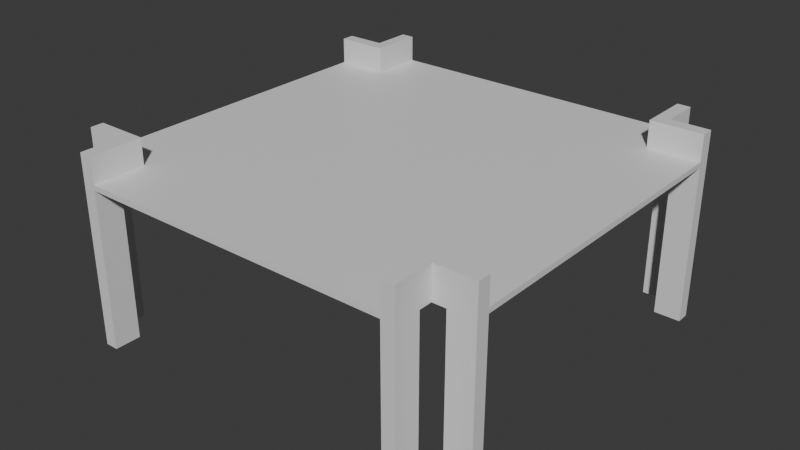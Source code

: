 # Source: Extension3cH.blend  (saved by Blender 4.5.88; exported with 4.5.12 LTS)
import bpy
from mathutils import Matrix  # noqa: F401  (used for matrix-valued properties, if any)

bpy.ops.wm.read_factory_settings(use_empty=True)
scene = bpy.context.scene
scene.name = 'Scene'

# ---- collections
col_collection = bpy.data.collections.new('Collection'); scene.collection.children.link(col_collection)

# ---- materials (node trees are filled in below, after node groups)
mat_material = bpy.data.materials.new('Material')
mat_material.alpha_threshold = 0.0
mat_material.roughness = 0.5
mat_material.line_color = (0.0, 0.0, 0.0, 1.0)

# ---- material node trees
mat_material.use_nodes = True; mat_material.node_tree.nodes.clear()
_N = mat_material.node_tree.nodes; _L = mat_material.node_tree.links
n0 = _N.new('ShaderNodeOutputMaterial'); n0.name = 'Material Output'; n0.location = (200, 100)
n1 = _N.new('ShaderNodeBsdfPrincipled'); n1.name = 'Principled BSDF'; n1.location = (-200, 100)
n1.inputs[3].default_value = 1.45
_L.new(n1.outputs[0], n0.inputs[0])
n0.is_active_output = True

# ---- world
world_world = bpy.data.worlds.new('World'); scene.world = world_world
world_world.use_nodes = True; world_world.node_tree.nodes.clear()
_N = world_world.node_tree.nodes; _L = world_world.node_tree.links
n0 = _N.new('ShaderNodeOutputWorld'); n0.name = 'World Output'; n0.location = (200, 100)
n1 = _N.new('ShaderNodeBackground'); n1.name = 'Background'; n1.location = (-200, 100)
n1.inputs[0].default_value = (0.05088, 0.05088, 0.05088, 1.0)
_L.new(n1.outputs[0], n0.inputs[0])
n0.is_active_output = True
world_world.color = (0.05088, 0.05088, 0.05088)
world_world.sun_shadow_jitter_overblur = 0.0

# ---- meshes
me_cube = bpy.data.meshes.new('Cube')
me_cube.from_pydata([(6.0, 6.0, 6.0), (6.0, 6.0, 5.8), (6.0, -6.0, 6.0), (6.0, -6.0, 5.8), (-6.0, 6.0, 6.0), (-6.0, 6.0, 5.8), (-6.0, -6.0, 6.0), (-6.0, -6.0, 5.8), (8.0, 6.0, 6.0), (8.0, 6.0, 5.8), (8.0, -6.0, 6.0), (8.0, -6.0, 5.8), (6.0, 8.0, 5.8), (-6.0, 8.0, 5.8), (6.0, 8.0, 6.0), (-6.0, 8.0, 6.0), (-8.0, 6.0, 5.8), (-8.0, -6.0, 5.8), (-8.0, -6.0, 6.0), (-8.0, 6.0, 6.0), (-6.0, -8.0, 5.8), (-6.0, -8.0, 6.0), (6.0, -8.0, 6.0), (6.0, -8.0, 5.8), (-6.0, -6.5, 5.8), (-6.0, -6.5, 6.0), (-8.0, -6.5, 5.8), (-8.0, -6.5, 6.0), (-6.5, -8.0, 5.8), (-6.5, -8.0, 6.0), (-6.5, -6.5, 6.0), (-6.5, -6.5, 5.8), (-8.0, -6.0, 7.0), (-8.0, -6.5, 7.0), (-6.0, -6.0, 7.0), (-6.0, -8.0, 7.0), (-6.0, -6.5, 7.0), (-6.5, -8.0, 7.0), (-6.5, -6.5, 7.0), (6.5, -6.0, 6.0), (6.5, -6.0, 5.8), (6.5, -8.0, 6.0), (6.5, -8.0, 5.8), (8.0, -6.5, 6.0), (8.0, -6.5, 5.8), (6.5, -6.5, 6.0), (6.5, -6.5, 5.8), (8.0, -6.0, 7.0), (6.5, -6.0, 7.0), (6.0, -8.0, 7.0), (6.5, -8.0, 7.0), (6.0, -6.0, 7.0), (8.0, -6.5, 7.0), (6.5, -6.5, 7.0), (6.0, 6.5, 6.0), (6.0, 6.5, 5.8), (8.0, 6.5, 6.0), (8.0, 6.5, 5.8), (6.5, 8.0, 6.0), (6.5, 8.0, 5.8), (6.5, 6.5, 5.8), (6.5, 6.5, 6.0), (8.0, 6.0, 7.0), (8.0, 6.5, 7.0), (6.0, 6.0, 7.0), (6.0, 6.5, 7.0), (6.0, 8.0, 7.0), (6.5, 6.5, 7.0), (6.5, 8.0, 7.0), (-6.5, 6.0, 6.0), (-6.5, 6.0, 5.8), (-6.5, 8.0, 6.0), (-6.5, 8.0, 5.8), (-8.0, 6.5, 6.0), (-8.0, 6.5, 5.8), (-6.5, 6.5, 6.0), (-6.5, 6.5, 5.8), (-6.0, 8.0, 7.0), (-6.5, 8.0, 7.0), (-6.0, 6.0, 7.0), (-8.0, 6.0, 7.0), (-6.5, 6.0, 7.0), (-8.0, 6.5, 7.0), (-6.5, 6.5, 7.0), (-7.0, -6.0, 5.8), (-7.0, -6.5, 5.8), (-6.0, -7.0, 5.8), (-6.5, -7.0, 5.8), (6.0, -7.0, 5.8), (6.5, -7.0, 5.8), (7.0, -6.0, 5.8), (7.0, -6.5, 5.8), (-6.0, 7.0, 5.8), (-6.5, 7.0, 5.8), (-7.0, 6.0, 5.8), (-7.0, 6.5, 5.8), (7.0, 6.0, 5.8), (7.0, 6.5, 5.8), (-7.0, 6.25, 5.8), (6.0, 7.0, 5.8), (6.5, 7.0, 5.8), (6.0, 7.0, -0.2), (6.0, 8.0, -0.2), (8.0, 6.0, -0.2), (8.0, 6.5, -0.2), (-7.0, -6.0, -0.2), (-8.0, -6.0, -0.2), (-6.0, 8.0, -0.2), (-6.5, 8.0, -0.2), (6.5, -8.0, -0.2), (6.0, -8.0, -0.2), (6.0, -7.0, -0.2), (-8.0, -6.5, -0.2), (-7.0, -6.5, -0.2), (-6.5, -8.0, -0.2), (-6.0, -8.0, -0.2), (7.0, -6.0, -0.2), (8.0, -6.0, -0.2), (7.0, -6.5, -0.2), (8.0, -6.5, -0.2), (6.5, 7.0, -0.2), (6.5, 8.0, -0.2), (-8.0, 6.5, -0.2), (-8.0, 6.0, -0.2), (-6.0, -7.0, -0.2), (-6.5, -7.0, -0.2), (6.5, -7.0, -0.2), (-6.0, 7.0, -0.2), (-6.5, 7.0, -0.2), (-7.0, 6.0, -0.2), (-7.0, 6.5, -0.2), (-7.0, 6.25, -0.2), (7.0, 6.0, -0.2), (7.0, 6.5, -0.2)], [], [(0, 4, 6, 2), (7, 3, 88, 23, 20, 86, 24), (5, 7, 84, 17, 16, 94, 70), (5, 1, 3, 7), (15, 71, 78, 77), (0, 8, 62, 64), (9, 8, 10, 11), (3, 1, 96, 9, 11, 90, 40), (0, 2, 39, 10, 8), (41, 39, 48, 50), (12, 14, 58, 59), (13, 15, 14, 12), (1, 5, 92, 13, 12, 99, 55), (8, 9, 57, 56), (4, 0, 54, 14, 15), (17, 18, 19, 16), (75, 73, 82, 83), (15, 13, 72, 71), (6, 4, 69, 19, 18), (30, 29, 37, 38), (23, 22, 21, 20), (22, 23, 42, 41), (25, 24, 31, 30), (2, 6, 25, 21, 22), (17, 84, 105, 106), (18, 17, 26, 27), (24, 25, 27, 26, 85), (84, 7, 24, 85), (28, 29, 30, 31, 87), (20, 21, 29, 28), (25, 30, 38, 36), (26, 17, 106, 112), (34, 32, 33, 36), (35, 36, 38, 37), (6, 18, 32, 34), (29, 21, 35, 37), (18, 27, 33, 32), (25, 6, 34, 36), (21, 25, 36, 35), (27, 25, 36, 33), (40, 39, 41, 42, 89), (93, 72, 108, 128), (44, 43, 45, 46, 91), (39, 40, 46, 45), (11, 10, 43, 44), (39, 45, 53, 48), (48, 51, 49, 50), (47, 48, 53, 52), (2, 22, 49, 51), (22, 41, 50, 49), (10, 39, 48, 47), (43, 10, 47, 52), (45, 43, 52, 53), (39, 2, 51, 48), (55, 54, 56, 57, 97), (96, 1, 55, 97), (59, 58, 61, 60, 100), (23, 88, 111, 110), (61, 58, 68, 67), (54, 55, 60, 61), (64, 62, 63, 65), (66, 65, 67, 68), (8, 56, 63, 62), (14, 54, 65, 66), (56, 54, 65, 63), (58, 14, 66, 68), (54, 0, 64, 65), (54, 61, 67, 65), (70, 69, 71, 72, 93), (92, 5, 70, 93), (74, 73, 75, 76, 95), (16, 19, 73, 74), (13, 92, 127, 107), (69, 70, 76, 75), (79, 77, 78, 81), (80, 81, 83, 82), (71, 69, 81, 78), (69, 75, 83, 81), (4, 15, 77, 79), (69, 4, 79, 81), (19, 69, 81, 80), (73, 19, 80, 82), (91, 90, 116, 118), (24, 86, 87, 31), (3, 40, 89, 88), (40, 90, 91, 46), (100, 99, 101, 120), (70, 94, 98, 95, 76), (16, 74, 122, 123), (55, 99, 100, 60), (116, 117, 119, 118), (124, 115, 114, 125), (111, 126, 109, 110), (101, 102, 121, 120), (129, 123, 122, 130, 131), (106, 105, 113, 112), (107, 127, 128, 108), (103, 132, 133, 104), (44, 91, 118, 119), (92, 93, 128, 127), (72, 13, 107, 108), (20, 28, 114, 115), (11, 44, 119, 117), (94, 16, 123, 129), (59, 100, 120, 121), (84, 85, 113, 105), (74, 95, 130, 122), (85, 26, 112, 113), (86, 20, 115, 124), (95, 98, 131, 130), (28, 87, 125, 114), (99, 12, 102, 101), (9, 96, 132, 103), (87, 86, 124, 125), (97, 57, 104, 133), (12, 59, 121, 102), (98, 94, 129, 131), (89, 42, 109, 126), (57, 9, 103, 104), (96, 97, 133, 132), (90, 11, 117, 116), (42, 23, 110, 109), (88, 89, 126, 111)])
_uv = me_cube.uv_layers.new(name='UVMap')
_uv.uv.foreach_set('vector', [0.625, 0.5, 0.875, 0.5, 0.875, 0.75, 0.625, 0.75, 0.125, 0.75, 0.375, 0.75, 0.375, 0.75, 0.375, 0.75, 0.125, 0.75, 0.125, 0.75, 0.125, 0.75, 0.125, 0.5, 0.125, 0.75, 0.125, 0.75, 0.125, 0.75, 0.125, 0.5, 0.125, 0.5, 0.125, 0.5, 0.125, 0.5, 0.375, 0.5, 0.375, 0.75, 0.125, 0.75, 0.625, 0.25, 0.625, 0.25, 0.625, 0.25, 0.625, 0.25, 0.625, 0.5, 0.625, 0.5, 0.625, 0.5, 0.625, 0.5, 0.375, 0.5, 0.625, 0.5, 0.625, 0.75, 0.375, 0.75, 0.375, 0.75, 0.375, 0.5, 0.375, 0.5, 0.375, 0.5, 0.375, 0.75, 0.375, 0.75, 0.375, 0.75, 0.625, 0.5, 0.625, 0.75, 0.625, 0.75, 0.625, 0.75, 0.625, 0.5, 0.625, 0.75, 0.625, 0.75, 0.625, 0.75, 0.625, 0.75, 0.375, 0.5, 0.625, 0.5, 0.625, 0.5, 0.375, 0.5, 0.375, 0.25, 0.625, 0.25, 0.625, 0.5, 0.375, 0.5, 0.375, 0.5, 0.125, 0.5, 0.125, 0.5, 0.125, 0.5, 0.375, 0.5, 0.375, 0.5, 0.375, 0.5, 0.625, 0.5, 0.375, 0.5, 0.375, 0.5, 0.625, 0.5, 0.875, 0.5, 0.625, 0.5, 0.625, 0.5, 0.625, 0.5, 0.875, 0.5, 0.375, 0.0, 0.625, 0.0, 0.625, 0.25, 0.375, 0.25, 0.625, 0.25, 0.625, 0.25, 0.625, 0.25, 0.625, 0.25, 0.625, 0.25, 0.375, 0.25, 0.375, 0.25, 0.625, 0.25, 0.875, 0.75, 0.875, 0.5, 0.875, 0.5, 0.875, 0.5, 0.875, 0.75, 0.625, 1.0, 0.625, 1.0, 0.625, 1.0, 0.625, 1.0, 0.375, 0.75, 0.625, 0.75, 0.625, 1.0, 0.375, 1.0, 0.625, 0.75, 0.375, 0.75, 0.375, 0.75, 0.625, 0.75, 0.625, 1.0, 0.375, 1.0, 0.375, 1.0, 0.625, 1.0, 0.625, 0.75, 0.875, 0.75, 0.875, 0.75, 0.875, 0.75, 0.625, 0.75, 0.125, 0.75, 0.125, 0.75, 0.125, 0.75, 0.125, 0.75, 0.625, 0.0, 0.375, 0.0, 0.375, 0.0, 0.625, 0.0, 0.375, 1.0, 0.625, 1.0, 0.625, 1.0, 0.375, 1.0, 0.375, 1.0, 0.125, 0.75, 0.125, 0.75, 0.125, 0.75, 0.125, 0.75, 0.375, 1.0, 0.625, 1.0, 0.625, 1.0, 0.375, 1.0, 0.375, 1.0, 0.375, 1.0, 0.625, 1.0, 0.625, 1.0, 0.375, 1.0, 0.625, 1.0, 0.625, 1.0, 0.625, 1.0, 0.625, 1.0, 0.375, 0.0, 0.375, 0.0, 0.375, 0.0, 0.375, 0.0, 0.875, 0.75, 0.875, 0.75, 0.875, 0.75, 0.875, 0.75, 0.875, 0.75, 0.875, 0.75, 0.875, 0.75, 0.875, 0.75, 0.875, 0.75, 0.875, 0.75, 0.875, 0.75, 0.875, 0.75, 0.625, 1.0, 0.625, 1.0, 0.625, 1.0, 0.625, 1.0, 0.625, 0.0, 0.625, 0.0, 0.625, 0.0, 0.625, 0.0, 0.875, 0.75, 0.875, 0.75, 0.875, 0.75, 0.875, 0.75, 0.875, 0.75, 0.875, 0.75, 0.875, 0.75, 0.875, 0.75, 0.625, 1.0, 0.625, 1.0, 0.625, 1.0, 0.625, 1.0, 0.375, 0.75, 0.625, 0.75, 0.625, 0.75, 0.375, 0.75, 0.375, 0.75, 0.375, 0.25, 0.375, 0.25, 0.375, 0.25, 0.375, 0.25, 0.375, 0.75, 0.625, 0.75, 0.625, 0.75, 0.375, 0.75, 0.375, 0.75, 0.625, 0.75, 0.375, 0.75, 0.375, 0.75, 0.625, 0.75, 0.375, 0.75, 0.625, 0.75, 0.625, 0.75, 0.375, 0.75, 0.625, 0.75, 0.625, 0.75, 0.625, 0.75, 0.625, 0.75, 0.625, 0.75, 0.625, 0.75, 0.625, 0.75, 0.625, 0.75, 0.625, 0.75, 0.625, 0.75, 0.625, 0.75, 0.625, 0.75, 0.625, 0.75, 0.625, 0.75, 0.625, 0.75, 0.625, 0.75, 0.625, 0.75, 0.625, 0.75, 0.625, 0.75, 0.625, 0.75, 0.625, 0.75, 0.625, 0.75, 0.625, 0.75, 0.625, 0.75, 0.625, 0.75, 0.625, 0.75, 0.625, 0.75, 0.625, 0.75, 0.625, 0.75, 0.625, 0.75, 0.625, 0.75, 0.625, 0.75, 0.625, 0.75, 0.625, 0.75, 0.625, 0.75, 0.625, 0.75, 0.375, 0.5, 0.625, 0.5, 0.625, 0.5, 0.375, 0.5, 0.375, 0.5, 0.375, 0.5, 0.375, 0.5, 0.375, 0.5, 0.375, 0.5, 0.375, 0.5, 0.625, 0.5, 0.625, 0.5, 0.375, 0.5, 0.375, 0.5, 0.375, 0.75, 0.375, 0.75, 0.375, 0.75, 0.375, 0.75, 0.625, 0.5, 0.625, 0.5, 0.625, 0.5, 0.625, 0.5, 0.625, 0.5, 0.375, 0.5, 0.375, 0.5, 0.625, 0.5, 0.625, 0.5, 0.625, 0.5, 0.625, 0.5, 0.625, 0.5, 0.625, 0.5, 0.625, 0.5, 0.625, 0.5, 0.625, 0.5, 0.625, 0.5, 0.625, 0.5, 0.625, 0.5, 0.625, 0.5, 0.625, 0.5, 0.625, 0.5, 0.625, 0.5, 0.625, 0.5, 0.625, 0.5, 0.625, 0.5, 0.625, 0.5, 0.625, 0.5, 0.625, 0.5, 0.625, 0.5, 0.625, 0.5, 0.625, 0.5, 0.625, 0.5, 0.625, 0.5, 0.625, 0.5, 0.625, 0.5, 0.625, 0.5, 0.625, 0.5, 0.625, 0.5, 0.625, 0.5, 0.375, 0.25, 0.625, 0.25, 0.625, 0.25, 0.375, 0.25, 0.375, 0.25, 0.125, 0.5, 0.125, 0.5, 0.125, 0.5, 0.125, 0.5, 0.375, 0.25, 0.625, 0.25, 0.625, 0.25, 0.375, 0.25, 0.375, 0.25, 0.375, 0.25, 0.625, 0.25, 0.625, 0.25, 0.375, 0.25, 0.125, 0.5, 0.125, 0.5, 0.125, 0.5, 0.125, 0.5, 0.625, 0.25, 0.375, 0.25, 0.375, 0.25, 0.625, 0.25, 0.875, 0.5, 0.875, 0.5, 0.875, 0.5, 0.875, 0.5, 0.875, 0.5, 0.875, 0.5, 0.875, 0.5, 0.875, 0.5, 0.625, 0.25, 0.625, 0.25, 0.625, 0.25, 0.625, 0.25, 0.625, 0.25, 0.625, 0.25, 0.625, 0.25, 0.625, 0.25, 0.875, 0.5, 0.875, 0.5, 0.875, 0.5, 0.875, 0.5, 0.875, 0.5, 0.875, 0.5, 0.875, 0.5, 0.875, 0.5, 0.875, 0.5, 0.875, 0.5, 0.875, 0.5, 0.875, 0.5, 0.625, 0.25, 0.625, 0.25, 0.625, 0.25, 0.625, 0.25, 0.375, 0.75, 0.375, 0.75, 0.375, 0.75, 0.375, 0.75, 0.125, 0.75, 0.125, 0.75, 0.125, 0.75, 0.125, 0.75, 0.375, 0.75, 0.375, 0.75, 0.375, 0.75, 0.375, 0.75, 0.375, 0.75, 0.375, 0.75, 0.375, 0.75, 0.375, 0.75, 0.375, 0.5, 0.375, 0.5, 0.375, 0.5, 0.375, 0.5, 0.125, 0.5, 0.125, 0.5, 0.125, 0.5, 0.125, 0.5, 0.125, 0.5, 0.375, 0.25, 0.375, 0.25, 0.375, 0.25, 0.375, 0.25, 0.375, 0.5, 0.375, 0.5, 0.375, 0.5, 0.375, 0.5, 0.375, 0.75, 0.375, 0.75, 0.375, 0.75, 0.375, 0.75, 0.125, 0.75, 0.125, 0.75, 0.125, 0.75, 0.125, 0.75, 0.375, 0.75, 0.375, 0.75, 0.375, 0.75, 0.375, 0.75, 0.375, 0.5, 0.375, 0.5, 0.375, 0.5, 0.375, 0.5, 0.125, 0.5, 0.125, 0.5, 0.125, 0.5, 0.125, 0.5, 0.125, 0.5, 0.125, 0.75, 0.125, 0.75, 0.125, 0.75, 0.125, 0.75, 0.125, 0.5, 0.125, 0.5, 0.125, 0.5, 0.125, 0.5, 0.375, 0.5, 0.375, 0.5, 0.375, 0.5, 0.375, 0.5, 0.375, 0.75, 0.375, 0.75, 0.375, 0.75, 0.375, 0.75, 0.125, 0.5, 0.125, 0.5, 0.125, 0.5, 0.125, 0.5, 0.375, 0.25, 0.375, 0.25, 0.375, 0.25, 0.375, 0.25, 0.375, 1.0, 0.375, 1.0, 0.375, 1.0, 0.375, 1.0, 0.375, 0.75, 0.375, 0.75, 0.375, 0.75, 0.375, 0.75, 0.125, 0.5, 0.125, 0.5, 0.125, 0.5, 0.125, 0.5, 0.375, 0.5, 0.375, 0.5, 0.375, 0.5, 0.375, 0.5, 0.125, 0.75, 0.125, 0.75, 0.125, 0.75, 0.125, 0.75, 0.375, 0.25, 0.375, 0.25, 0.375, 0.25, 0.375, 0.25, 0.375, 1.0, 0.375, 1.0, 0.375, 1.0, 0.375, 1.0, 0.125, 0.75, 0.125, 0.75, 0.125, 0.75, 0.125, 0.75, 0.125, 0.5, 0.125, 0.5, 0.125, 0.5, 0.125, 0.5, 0.375, 1.0, 0.375, 1.0, 0.375, 1.0, 0.375, 1.0, 0.375, 0.5, 0.375, 0.5, 0.375, 0.5, 0.375, 0.5, 0.375, 0.5, 0.375, 0.5, 0.375, 0.5, 0.375, 0.5, 0.125, 0.75, 0.125, 0.75, 0.125, 0.75, 0.125, 0.75, 0.375, 0.5, 0.375, 0.5, 0.375, 0.5, 0.375, 0.5, 0.375, 0.5, 0.375, 0.5, 0.375, 0.5, 0.375, 0.5, 0.125, 0.5, 0.125, 0.5, 0.125, 0.5, 0.125, 0.5, 0.375, 0.75, 0.375, 0.75, 0.375, 0.75, 0.375, 0.75, 0.375, 0.5, 0.375, 0.5, 0.375, 0.5, 0.375, 0.5, 0.375, 0.5, 0.375, 0.5, 0.375, 0.5, 0.375, 0.5, 0.375, 0.75, 0.375, 0.75, 0.375, 0.75, 0.375, 0.75, 0.375, 0.75, 0.375, 0.75, 0.375, 0.75, 0.375, 0.75, 0.375, 0.75, 0.375, 0.75, 0.375, 0.75, 0.375, 0.75])
me_cube.materials.append(mat_material)
me_cube.use_mirror_vertex_groups = False
me_cube.update()

# ---- objects
ob_cube = bpy.data.objects.new('Cube', me_cube)

# ---- transforms, parenting, visibility, modifiers, constraints
ob_cube.location = (0.0, 0.0, 0.0)
ob_cube.lock_rotations_4d = False
ob_cube.empty_display_type = 'ARROWS'
ob_cube.lineart.crease_threshold = 0.0

# ---- collection membership
col_collection.objects.link(ob_cube)

# ---- scene / render settings (as saved in the file)
scene.frame_start = 1; scene.frame_end = 250; scene.frame_set(1)
scene.render.engine = 'BLENDER_EEVEE_NEXT'
bpy.context.view_layer.update()

# ---- added for rendering (the .blend has no active camera and no usable light): camera, sun
cam_auto = bpy.data.cameras.new('AutoCamera')
cam_auto.lens = 50.0
cam_auto.sensor_width = 36.0
cam_auto.clip_end = 1000.0
ob_auto_camera = bpy.data.objects.new('AutoCamera', cam_auto)
scene.collection.objects.link(ob_auto_camera)
ob_auto_camera.location = (21.9697, -26.3637, 20.9758)
ob_auto_camera.rotation_euler = (1.09748, -7.21219e-08, 0.694738)
scene.camera = ob_auto_camera
light_auto_sun = bpy.data.lights.new('AutoSun', 'SUN')
light_auto_sun.energy = 3.0
light_auto_sun.angle = 0.0523599
ob_auto_sun = bpy.data.objects.new('AutoSun', light_auto_sun)
scene.collection.objects.link(ob_auto_sun)
ob_auto_sun.rotation_euler = (0.872665, 0.174533, 0.523599)
bpy.context.view_layer.update()
